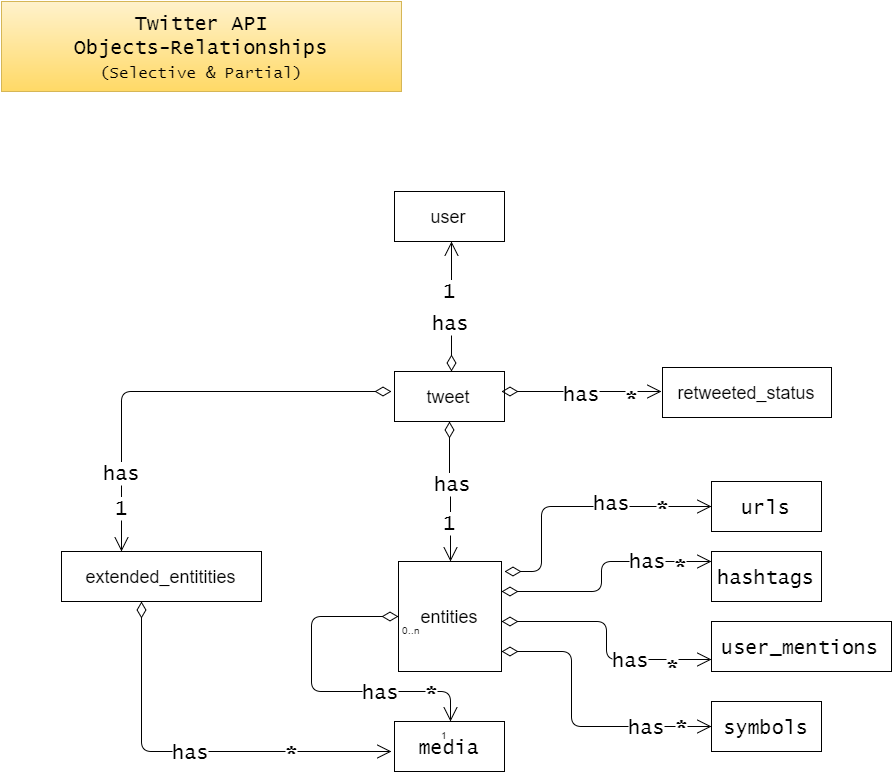

The diagram above was exported from draw.io. Its source (the exported page's mxGraphModel, read from the mxfile embedded in the PNG):
<mxGraphModel dx="1430" dy="718" grid="1" gridSize="10" guides="1" tooltips="1" connect="1" arrows="1" fold="1" page="1" pageScale="1" pageWidth="1100" pageHeight="850" background="#ffffff" math="0">
  <root>
    <mxCell id="0" />
    <mxCell id="1" parent="0" />
    <mxCell id="2" value="&lt;font style=&quot;font-size: 18px&quot;&gt;tweet&lt;/font&gt;" style="html=1;" vertex="1" parent="1">
      <mxGeometry x="413" y="390" width="110" height="50" as="geometry" />
    </mxCell>
    <mxCell id="3" value="&lt;font style=&quot;font-size: 18px&quot;&gt;retweeted_status&lt;/font&gt;" style="html=1;" vertex="1" parent="1">
      <mxGeometry x="681" y="386" width="169" height="50" as="geometry" />
    </mxCell>
    <mxCell id="8" value="&lt;font style=&quot;font-size: 18px&quot;&gt;user&lt;/font&gt;" style="html=1;" vertex="1" parent="1">
      <mxGeometry x="413" y="210" width="110" height="50" as="geometry" />
    </mxCell>
    <mxCell id="9" value="&lt;font style=&quot;font-size: 18px&quot;&gt;extended_entitities&lt;/font&gt;" style="html=1;" vertex="1" parent="1">
      <mxGeometry x="80" y="570" width="200" height="50" as="geometry" />
    </mxCell>
    <mxCell id="11" value="&lt;font face=&quot;Lucida Console&quot; style=&quot;font-size: 20px&quot;&gt;Twitter API&lt;/font&gt;&lt;div&gt;&lt;font face=&quot;Lucida Console&quot; style=&quot;font-size: 20px&quot;&gt;Objects-Relationships&lt;/font&gt;&lt;/div&gt;&lt;div&gt;&lt;font face=&quot;Lucida Console&quot; style=&quot;font-size: 16px&quot;&gt;(Selective &amp;amp; Partial)&lt;/font&gt;&lt;/div&gt;" style="text;html=1;align=center;verticalAlign=middle;whiteSpace=wrap;overflow=hidden;fontFamily=Lucida Console;fontSize=20;horizontal=1;plain-yellow" vertex="1" parent="1">
      <mxGeometry x="20" y="20" width="400" height="90" as="geometry" />
    </mxCell>
    <mxCell id="12" value="" style="endArrow=open;html=1;endSize=12;startArrow=diamondThin;startSize=14;startFill=0;edgeStyle=orthogonalEdgeStyle;align=left;verticalAlign=bottom;fontFamily=Lucida Console;fontSize=20;" edge="1" parent="1" target="5">
      <mxGeometry x="-1" y="3" relative="1" as="geometry">
        <mxPoint x="468" y="440" as="sourcePoint" />
        <mxPoint x="472" y="550" as="targetPoint" />
        <Array as="points" />
      </mxGeometry>
    </mxCell>
    <mxCell id="18" value="1" style="text;html=1;resizable=0;points=[];;align=center;verticalAlign=middle;labelBackgroundColor=#ffffff;fontSize=20;fontFamily=Lucida Console;" vertex="1" connectable="0" parent="12">
      <mxGeometry x="0.7" y="1" relative="1" as="geometry">
        <mxPoint x="-2" y="-19" as="offset" />
      </mxGeometry>
    </mxCell>
    <mxCell id="33" value="has" style="text;html=1;resizable=0;points=[];;align=center;verticalAlign=middle;labelBackgroundColor=#ffffff;fontSize=20;fontFamily=Lucida Console;" vertex="1" connectable="0" parent="12">
      <mxGeometry x="0.1667" y="20" relative="1" as="geometry">
        <mxPoint x="-18" y="-20" as="offset" />
      </mxGeometry>
    </mxCell>
    <mxCell id="14" value="" style="endArrow=open;html=1;endSize=12;startArrow=diamondThin;startSize=14;startFill=0;edgeStyle=orthogonalEdgeStyle;align=left;verticalAlign=bottom;fontFamily=Lucida Console;fontSize=20;" edge="1" parent="1">
      <mxGeometry x="-1" y="3" relative="1" as="geometry">
        <mxPoint x="520" y="410" as="sourcePoint" />
        <mxPoint x="680" y="410" as="targetPoint" />
      </mxGeometry>
    </mxCell>
    <mxCell id="17" value="&lt;b&gt;*&lt;/b&gt;" style="text;html=1;resizable=0;points=[];;align=center;verticalAlign=middle;labelBackgroundColor=#ffffff;fontSize=20;fontFamily=Lucida Console;" vertex="1" connectable="0" parent="14">
      <mxGeometry x="0.7375" relative="1" as="geometry">
        <mxPoint x="-9" y="5" as="offset" />
      </mxGeometry>
    </mxCell>
    <mxCell id="32" value="has" style="text;html=1;resizable=0;points=[];;align=center;verticalAlign=middle;labelBackgroundColor=#ffffff;fontSize=20;fontFamily=Lucida Console;" vertex="1" connectable="0" parent="14">
      <mxGeometry x="0.2" y="-4" relative="1" as="geometry">
        <mxPoint x="-16" y="-3" as="offset" />
      </mxGeometry>
    </mxCell>
    <mxCell id="5" value="&lt;font style=&quot;font-size: 18px&quot;&gt;entities&lt;/font&gt;" style="html=1;" vertex="1" parent="1">
      <mxGeometry x="417" y="580" width="103" height="110" as="geometry" />
    </mxCell>
    <mxCell id="19" value="" style="endArrow=open;html=1;endSize=12;startArrow=diamondThin;startSize=14;startFill=0;edgeStyle=orthogonalEdgeStyle;align=left;verticalAlign=bottom;fontFamily=Lucida Console;fontSize=20;entryX=0.5;entryY=0;" edge="1" parent="1">
      <mxGeometry x="140" y="450" as="geometry">
        <mxPoint x="410" y="410" as="sourcePoint" />
        <mxPoint x="140" y="570" as="targetPoint" />
        <Array as="points">
          <mxPoint x="140" y="520" />
          <mxPoint x="140" y="520" />
        </Array>
      </mxGeometry>
    </mxCell>
    <mxCell id="20" value="1" style="text;html=1;resizable=0;points=[];;align=center;verticalAlign=middle;labelBackgroundColor=#ffffff;fontSize=20;fontFamily=Lucida Console;" vertex="1" connectable="0" parent="19">
      <mxGeometry x="0.7" y="1" relative="1" as="geometry">
        <mxPoint x="-1" y="19" as="offset" />
      </mxGeometry>
    </mxCell>
    <mxCell id="35" value="has" style="text;html=1;resizable=0;points=[];;align=center;verticalAlign=middle;labelBackgroundColor=#ffffff;fontSize=20;fontFamily=Lucida Console;" vertex="1" connectable="0" parent="19">
      <mxGeometry relative="1" as="geometry">
        <mxPoint x="-55" y="80" as="offset" />
      </mxGeometry>
    </mxCell>
    <mxCell id="21" value="" style="endArrow=open;html=1;endSize=12;startArrow=diamondThin;startSize=14;startFill=0;edgeStyle=orthogonalEdgeStyle;align=left;verticalAlign=bottom;fontFamily=Lucida Console;fontSize=20;" edge="1" parent="1">
      <mxGeometry x="640" y="200" as="geometry">
        <mxPoint x="470" y="390" as="sourcePoint" />
        <mxPoint x="470" y="260" as="targetPoint" />
        <Array as="points">
          <mxPoint x="470" y="300" />
          <mxPoint x="470" y="300" />
        </Array>
      </mxGeometry>
    </mxCell>
    <mxCell id="22" value="1&lt;div&gt;&lt;br&gt;&lt;/div&gt;" style="text;html=1;resizable=0;points=[];;align=center;verticalAlign=middle;labelBackgroundColor=#ffffff;fontSize=20;fontFamily=Lucida Console;" vertex="1" connectable="0" parent="21">
      <mxGeometry x="0.7" y="1" relative="1" as="geometry">
        <mxPoint x="-1" y="41" as="offset" />
      </mxGeometry>
    </mxCell>
    <mxCell id="34" value="has" style="text;html=1;resizable=0;points=[];;align=center;verticalAlign=middle;labelBackgroundColor=#ffffff;fontSize=20;fontFamily=Lucida Console;" vertex="1" connectable="0" parent="21">
      <mxGeometry relative="1" as="geometry">
        <mxPoint x="-1" y="15" as="offset" />
      </mxGeometry>
    </mxCell>
    <mxCell id="23" value="hashtags" style="html=1;fontFamily=Lucida Console;fontSize=20;" vertex="1" parent="1">
      <mxGeometry x="730" y="570" width="110" height="50" as="geometry" />
    </mxCell>
    <mxCell id="24" value="symbols" style="html=1;fontFamily=Lucida Console;fontSize=20;" vertex="1" parent="1">
      <mxGeometry x="730" y="720" width="110" height="50" as="geometry" />
    </mxCell>
    <mxCell id="25" value="user_mentions" style="html=1;fontFamily=Lucida Console;fontSize=20;" vertex="1" parent="1">
      <mxGeometry x="730" y="640" width="180" height="50" as="geometry" />
    </mxCell>
    <mxCell id="26" value="urls" style="html=1;fontFamily=Lucida Console;fontSize=20;" vertex="1" parent="1">
      <mxGeometry x="730" y="500" width="110" height="50" as="geometry" />
    </mxCell>
    <mxCell id="27" value="media" style="html=1;fontFamily=Lucida Console;fontSize=20;" vertex="1" parent="1">
      <mxGeometry x="413" y="740" width="110" height="50" as="geometry" />
    </mxCell>
    <mxCell id="28" value="has" style="endArrow=open;html=1;endSize=12;startArrow=diamondThin;startSize=14;startFill=0;edgeStyle=orthogonalEdgeStyle;fontFamily=Lucida Console;fontSize=20;" edge="1" parent="1">
      <mxGeometry relative="1" as="geometry">
        <mxPoint x="160" y="620" as="sourcePoint" />
        <mxPoint x="410" y="770" as="targetPoint" />
        <Array as="points">
          <mxPoint x="160" y="770" />
        </Array>
      </mxGeometry>
    </mxCell>
    <mxCell id="29" value="" style="resizable=0;html=1;align=left;verticalAlign=top;labelBackgroundColor=#ffffff;fontSize=10;" connectable="0" vertex="1" parent="28">
      <mxGeometry x="-1" relative="1" as="geometry">
        <mxPoint y="-10" as="offset" />
      </mxGeometry>
    </mxCell>
    <mxCell id="30" value="" style="resizable=0;html=1;align=right;verticalAlign=top;labelBackgroundColor=#ffffff;fontSize=10;" connectable="0" vertex="1" parent="28">
      <mxGeometry x="1" relative="1" as="geometry" />
    </mxCell>
    <mxCell id="31" value="&lt;b&gt;*&lt;/b&gt;" style="text;html=1;resizable=0;points=[];;align=center;verticalAlign=middle;labelBackgroundColor=#ffffff;fontSize=20;fontFamily=Lucida Console;" vertex="1" connectable="0" parent="28">
      <mxGeometry x="0.985" y="-9" relative="1" as="geometry">
        <mxPoint x="-97" y="-9" as="offset" />
      </mxGeometry>
    </mxCell>
    <mxCell id="36" value="" style="endArrow=open;html=1;endSize=12;startArrow=diamondThin;startSize=14;startFill=0;edgeStyle=orthogonalEdgeStyle;align=left;verticalAlign=bottom;fontFamily=Lucida Console;fontSize=20;entryX=0;entryY=0.5;" edge="1" parent="1" target="26">
      <mxGeometry x="530" y="420" as="geometry">
        <mxPoint x="523" y="590" as="sourcePoint" />
        <mxPoint x="960" y="600" as="targetPoint" />
        <Array as="points">
          <mxPoint x="560" y="590" />
          <mxPoint x="560" y="525" />
        </Array>
      </mxGeometry>
    </mxCell>
    <mxCell id="37" value="&lt;b&gt;*&lt;/b&gt;" style="text;html=1;resizable=0;points=[];;align=center;verticalAlign=middle;labelBackgroundColor=#ffffff;fontSize=20;fontFamily=Lucida Console;" vertex="1" connectable="0" parent="36">
      <mxGeometry x="0.7375" relative="1" as="geometry">
        <mxPoint x="-13" as="offset" />
      </mxGeometry>
    </mxCell>
    <mxCell id="38" value="has" style="text;html=1;resizable=0;points=[];;align=center;verticalAlign=middle;labelBackgroundColor=#ffffff;fontSize=20;fontFamily=Lucida Console;" vertex="1" connectable="0" parent="36">
      <mxGeometry x="0.2" y="-4" relative="1" as="geometry">
        <mxPoint x="9" y="-9" as="offset" />
      </mxGeometry>
    </mxCell>
    <mxCell id="43" value="" style="endArrow=open;html=1;endSize=12;startArrow=diamondThin;startSize=14;startFill=0;edgeStyle=orthogonalEdgeStyle;fontFamily=Lucida Console;fontSize=20;" edge="1" parent="1" target="23">
      <mxGeometry relative="1" as="geometry">
        <mxPoint x="520" y="610" as="sourcePoint" />
        <mxPoint x="720" y="583" as="targetPoint" />
        <Array as="points">
          <mxPoint x="620" y="610" />
          <mxPoint x="620" y="580" />
        </Array>
      </mxGeometry>
    </mxCell>
    <mxCell id="63" value="has" style="text;html=1;resizable=0;points=[];;align=center;verticalAlign=middle;labelBackgroundColor=#ffffff;fontSize=20;fontFamily=Lucida Console;" vertex="1" connectable="0" parent="43">
      <mxGeometry x="0.4667" y="2" relative="1" as="geometry">
        <mxPoint as="offset" />
      </mxGeometry>
    </mxCell>
    <mxCell id="65" value="&lt;b&gt;*&lt;/b&gt;" style="text;html=1;resizable=0;points=[];;align=center;verticalAlign=middle;labelBackgroundColor=#ffffff;fontSize=20;fontFamily=Lucida Console;" vertex="1" connectable="0" parent="43">
      <mxGeometry x="0.7417" y="-3" relative="1" as="geometry">
        <mxPoint as="offset" />
      </mxGeometry>
    </mxCell>
    <mxCell id="46" value="has" style="endArrow=open;html=1;endSize=12;startArrow=diamondThin;startSize=14;startFill=0;edgeStyle=orthogonalEdgeStyle;fontFamily=Lucida Console;fontSize=20;" edge="1" parent="1" target="24">
      <mxGeometry x="0.5484" relative="1" as="geometry">
        <mxPoint x="520" y="670" as="sourcePoint" />
        <mxPoint x="720" y="685" as="targetPoint" />
        <Array as="points">
          <mxPoint x="520" y="670" />
          <mxPoint x="590" y="670" />
          <mxPoint x="590" y="745" />
        </Array>
        <mxPoint as="offset" />
      </mxGeometry>
    </mxCell>
    <mxCell id="67" value="&lt;b&gt;*&lt;/b&gt;" style="text;html=1;resizable=0;points=[];;align=center;verticalAlign=middle;labelBackgroundColor=#ffffff;fontSize=20;fontFamily=Lucida Console;" vertex="1" connectable="0" parent="46">
      <mxGeometry x="0.7895" y="1" relative="1" as="geometry">
        <mxPoint as="offset" />
      </mxGeometry>
    </mxCell>
    <mxCell id="55" value="has" style="endArrow=open;html=1;endSize=12;startArrow=diamondThin;startSize=14;startFill=0;edgeStyle=orthogonalEdgeStyle;fontFamily=Lucida Console;fontSize=20;entryX=0;entryY=0.75;" edge="1" parent="1" target="25">
      <mxGeometry x="0.3548" relative="1" as="geometry">
        <mxPoint x="520" y="640" as="sourcePoint" />
        <mxPoint x="680" y="640" as="targetPoint" />
        <Array as="points">
          <mxPoint x="625" y="640" />
          <mxPoint x="625" y="678" />
        </Array>
        <mxPoint as="offset" />
      </mxGeometry>
    </mxCell>
    <mxCell id="66" value="&lt;b&gt;*&lt;/b&gt;" style="text;html=1;resizable=0;points=[];;align=center;verticalAlign=middle;labelBackgroundColor=#ffffff;fontSize=20;fontFamily=Lucida Console;" vertex="1" connectable="0" parent="55">
      <mxGeometry x="0.6855" y="-6" relative="1" as="geometry">
        <mxPoint as="offset" />
      </mxGeometry>
    </mxCell>
    <mxCell id="68" value="has" style="endArrow=open;html=1;endSize=12;startArrow=diamondThin;startSize=14;startFill=0;edgeStyle=orthogonalEdgeStyle;fontFamily=Lucida Console;fontSize=20;" edge="1" parent="1" source="5">
      <mxGeometry x="0.4018" relative="1" as="geometry">
        <mxPoint x="220" y="680" as="sourcePoint" />
        <mxPoint x="469" y="740" as="targetPoint" />
        <Array as="points">
          <mxPoint x="330" y="635" />
          <mxPoint x="330" y="710" />
          <mxPoint x="469" y="710" />
        </Array>
        <mxPoint as="offset" />
      </mxGeometry>
    </mxCell>
    <mxCell id="69" value="0..n" style="resizable=0;html=1;align=left;verticalAlign=top;labelBackgroundColor=#ffffff;fontSize=10;" connectable="0" vertex="1" parent="68">
      <mxGeometry x="-1" relative="1" as="geometry" />
    </mxCell>
    <mxCell id="70" value="1" style="resizable=0;html=1;align=right;verticalAlign=top;labelBackgroundColor=#ffffff;fontSize=10;" connectable="0" vertex="1" parent="68">
      <mxGeometry x="1" relative="1" as="geometry" />
    </mxCell>
    <mxCell id="71" value="&lt;b&gt;*&lt;/b&gt;" style="text;html=1;resizable=0;points=[];;align=center;verticalAlign=middle;labelBackgroundColor=#ffffff;fontSize=20;fontFamily=Lucida Console;" vertex="1" connectable="0" parent="68">
      <mxGeometry x="0.8671" y="-2" relative="1" as="geometry">
        <mxPoint x="-17" y="-8" as="offset" />
      </mxGeometry>
    </mxCell>
  </root>
</mxGraphModel>